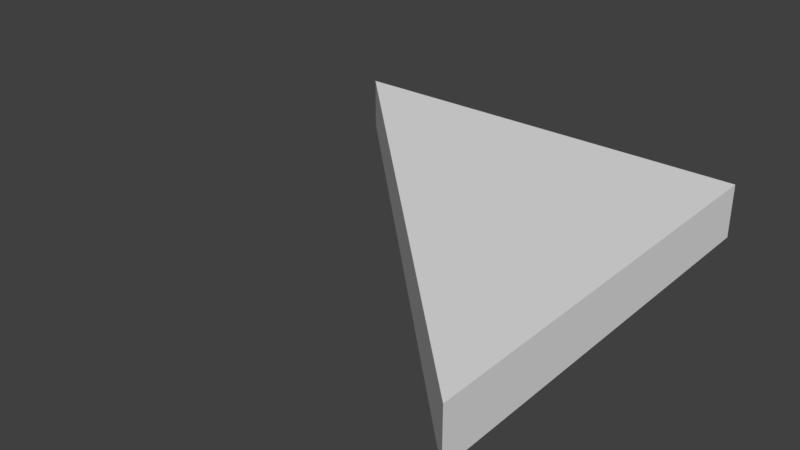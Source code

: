 # Source: SM_TriTile_2x2x0.25.blend  (saved by Blender 2.78.0; exported with 4.5.12 LTS)
import bpy
from mathutils import Matrix  # noqa: F401  (used for matrix-valued properties, if any)

bpy.ops.wm.read_factory_settings(use_empty=True)
scene = bpy.context.scene
scene.name = 'Scene'

# ---- collections
col_collection_1 = bpy.data.collections.new('Collection 1'); scene.collection.children.link(col_collection_1)

# ---- world
world_world = bpy.data.worlds.new('World'); scene.world = world_world
world_world.color = (0.05088, 0.05088, 0.05088)
world_world.use_sun_shadow = False
world_world.sun_shadow_jitter_overblur = 0.0
world_world.cycles.sampling_method = 'MANUAL'

# ---- meshes
me_cube_001 = bpy.data.meshes.new('Cube.001')
me_cube_001.from_pydata([(-2.0, -8.009e-08, -2.369e-05), (-2.0, -8.009e-08, 0.25), (9.058e-05, -2.0, -2.369e-05), (9.058e-05, -2.0, 0.25), (9.058e-05, -8.009e-08, -2.369e-05), (9.058e-05, -8.009e-08, 0.25)], [], [(3, 1, 0, 2), (0, 1, 5, 4), (4, 5, 3, 2), (4, 2, 0), (3, 5, 1)])
me_cube_001.use_remesh_preserve_volume = False
me_cube_001.use_remesh_preserve_attributes = False
me_cube_001.use_mirror_vertex_groups = False
me_cube_001.update()

# ---- objects
ob_tritile_2x2x0_25 = bpy.data.objects.new('TriTile_2x2x0.25', me_cube_001)

# ---- transforms, parenting, visibility, modifiers, constraints
ob_tritile_2x2x0_25.location = (0.0, 0.0, 0.0)
ob_tritile_2x2x0_25.lineart.crease_threshold = 0.0

# ---- collection membership
col_collection_1.objects.link(ob_tritile_2x2x0_25)

# ---- scene / render settings (as saved in the file)
scene.frame_start = 1; scene.frame_end = 250; scene.frame_set(1)
scene.render.engine = 'BLENDER_EEVEE_NEXT'
scene.render.resolution_percentage = 50
scene.render.dither_intensity = 0.0
scene.cycles.use_denoising = False
scene.cycles.samples = 128
scene.cycles.sampling_pattern = 'TABULATED_SOBOL'
scene.cycles.light_sampling_threshold = 0.0
scene.cycles.use_adaptive_sampling = False
scene.cycles.use_light_tree = False
scene.cycles.blur_glossy = 0.0
scene.cycles.sample_clamp_indirect = 0.0
scene.view_settings.view_transform = 'Standard'
bpy.context.view_layer.update()

# ---- added for rendering (the .blend has no active camera and no usable light): camera, sun
cam_auto = bpy.data.cameras.new('AutoCamera')
cam_auto.lens = 50.0
cam_auto.sensor_width = 36.0
cam_auto.clip_end = 1000.0
ob_auto_camera = bpy.data.objects.new('AutoCamera', cam_auto)
scene.collection.objects.link(ob_auto_camera)
ob_auto_camera.location = (1.62724, -4.15263, 2.22674)
ob_auto_camera.rotation_euler = (1.09748, -7.21219e-08, 0.694738)
scene.camera = ob_auto_camera
light_auto_sun = bpy.data.lights.new('AutoSun', 'SUN')
light_auto_sun.energy = 3.0
light_auto_sun.angle = 0.0523599
ob_auto_sun = bpy.data.objects.new('AutoSun', light_auto_sun)
scene.collection.objects.link(ob_auto_sun)
ob_auto_sun.rotation_euler = (0.872665, 0.174533, 0.523599)
bpy.context.view_layer.update()
